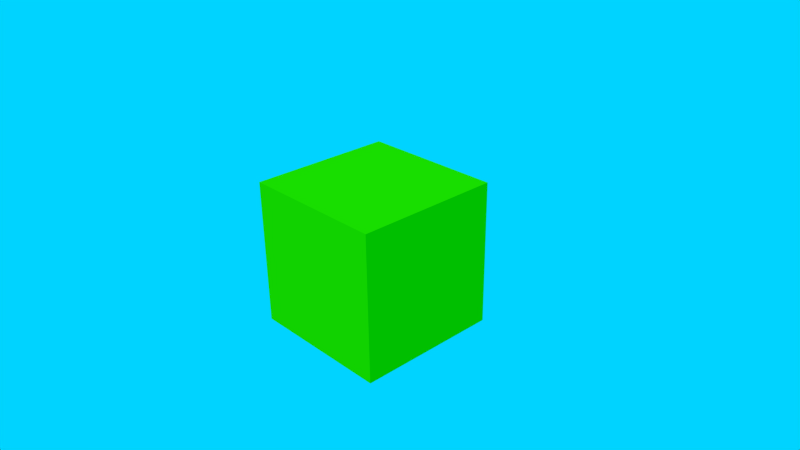 # Source: asyncio-osc.blend  (saved by Blender 2.69.0; exported with 4.5.12 LTS)
import bpy
from mathutils import Matrix  # noqa: F401  (used for matrix-valued properties, if any)

bpy.ops.wm.read_factory_settings(use_empty=True)
scene = bpy.context.scene
scene.name = 'Scene'

# ---- collections
col_collection_1 = bpy.data.collections.new('Collection 1'); scene.collection.children.link(col_collection_1)

# ---- materials (node trees are filled in below, after node groups)
mat_material = bpy.data.materials.new('Material')
mat_material.alpha_threshold = 0.0
mat_material.use_transparent_shadow = False
mat_material.preview_render_type = 'CUBE'
mat_material.diffuse_color = (0.03621, 0.8, 0.0, 1.0)
mat_material.roughness = 0.5
mat_material.specular_intensity = 0.1122
mat_material.line_color = (0.0, 0.0, 0.0, 1.0)

# ---- material node trees

# ---- world
world_world = bpy.data.worlds.new('World'); scene.world = world_world
world_world.color = (0.0, 0.6528, 1.0)
world_world.use_sun_shadow = False
world_world.sun_shadow_jitter_overblur = 0.0
world_world.cycles.sampling_method = 'MANUAL'
world_world.cycles.sample_map_resolution = 256

# ---- cameras
cam_camera = bpy.data.cameras.new('Camera')
cam_camera.clip_end = 100.0
cam_camera.lens = 35.0
cam_camera.sensor_width = 32.0
cam_camera.sensor_height = 18.0
cam_camera.ortho_scale = 7.314
cam_camera.dof.focus_distance = 0.0
cam_camera.dof.aperture_fstop = 128.0

# ---- lights
light_sun = bpy.data.lights.new('Sun', 'SUN')
light_sun.transmission_factor = 0.0
light_sun.angle = 0.1993
light_sun.energy = 1.0
light_sun.shadow_buffer_clip_start = 0.5
light_sun.shadow_soft_size = 0.1
light_sun.shadow_cascade_max_distance = 1000.0
light_sun.cycles.use_multiple_importance_sampling = False

# ---- meshes
me_cube = bpy.data.meshes.new('Cube')
me_cube.from_pydata([(1.0, 1.0, -1.0), (1.0, -1.0, -1.0), (-1.0, -1.0, -1.0), (-1.0, 1.0, -1.0), (1.0, 1.0, 1.0), (1.0, -1.0, 1.0), (-1.0, -1.0, 1.0), (-1.0, 1.0, 1.0)], [], [(0, 1, 2, 3), (4, 7, 6, 5), (0, 4, 5, 1), (1, 5, 6, 2), (2, 6, 7, 3), (4, 0, 3, 7)])
me_cube.materials.append(mat_material)
me_cube.use_remesh_preserve_volume = False
me_cube.use_remesh_preserve_attributes = False
me_cube.use_mirror_vertex_groups = False
me_cube.update()

# ---- objects
ob_sun = bpy.data.objects.new('Sun', light_sun)
ob_cube = bpy.data.objects.new('Cube', me_cube)
ob_camera = bpy.data.objects.new('Camera', cam_camera)

# ---- transforms, parenting, visibility, modifiers, constraints
ob_sun.location = (-12.55, -7.175, 12.92)
ob_sun.rotation_euler = (0.6344, 8.103e-17, -0.65)
ob_sun.lineart.crease_threshold = 0.0
ob_cube.location = (0.0, 0.02015, 0.0)
ob_cube.lock_rotations_4d = False
ob_cube.empty_display_type = 'ARROWS'
ob_cube.lineart.crease_threshold = 0.0
ob_camera.location = (7.481, -6.508, 5.344)
ob_camera.rotation_euler = (1.109, 0.01082, 0.8149)
ob_camera.lock_rotations_4d = False
ob_camera.empty_display_type = 'ARROWS'
ob_camera.color = (0.0, 0.0, 0.0, 0.0)
ob_camera.display_type = 'WIRE'
ob_camera.lineart.crease_threshold = 0.0

# ---- collection membership
col_collection_1.objects.link(ob_sun)
col_collection_1.objects.link(ob_cube)
col_collection_1.objects.link(ob_camera)

# ---- scene / render settings (as saved in the file)
scene.camera = ob_camera
scene.frame_start = 1; scene.frame_end = 250; scene.frame_set(1)
scene.render.engine = 'BLENDER_EEVEE_NEXT'
scene.render.image_settings.compression = 90
scene.render.resolution_percentage = 50
scene.render.dither_intensity = 0.0
scene.cycles.use_denoising = False
scene.cycles.samples = 10
scene.cycles.sampling_pattern = 'TABULATED_SOBOL'
scene.cycles.light_sampling_threshold = 0.0
scene.cycles.use_adaptive_sampling = False
scene.cycles.use_light_tree = False
scene.cycles.blur_glossy = 0.0
scene.cycles.volume_bounces = 1
scene.cycles.pixel_filter_type = 'GAUSSIAN'
scene.cycles.sample_clamp_indirect = 0.0
scene.view_settings.view_transform = 'Standard'
bpy.context.view_layer.update()
